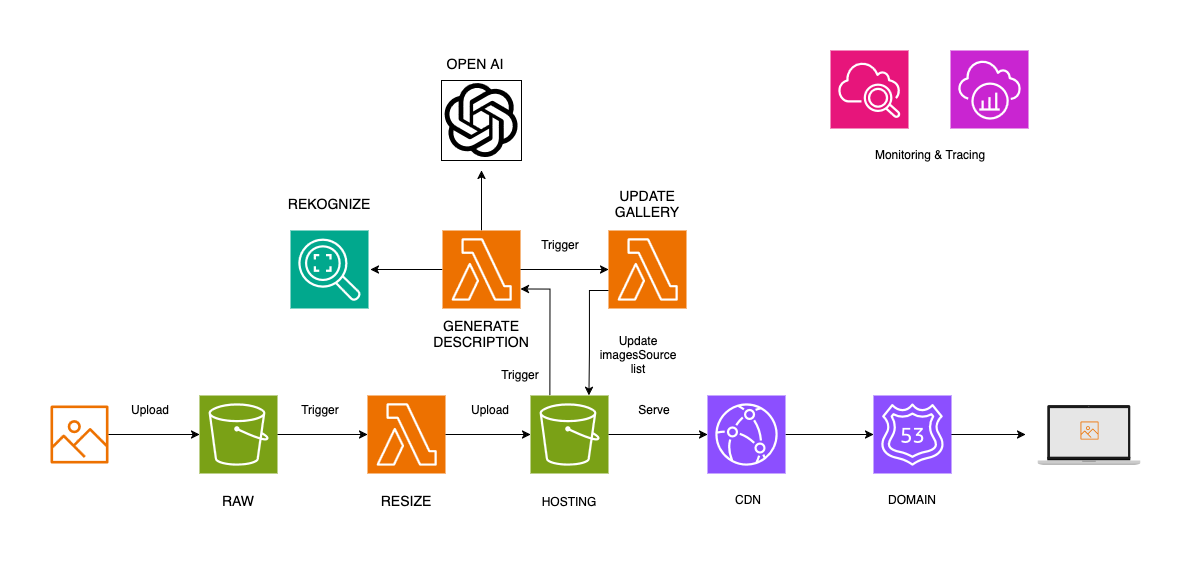

The diagram above was exported from draw.io. Its source (the exported page's mxGraphModel, read from the mxfile embedded in the PNG):
<mxGraphModel dx="2388" dy="3436" grid="1" gridSize="10" guides="1" tooltips="1" connect="1" arrows="1" fold="1" page="1" pageScale="1" pageWidth="850" pageHeight="1100" math="0" shadow="0">
  <root>
    <mxCell id="0" />
    <mxCell id="1" parent="0" />
    <mxCell id="2" value="" style="sketch=0;points=[[0,0,0],[0.25,0,0],[0.5,0,0],[0.75,0,0],[1,0,0],[0,1,0],[0.25,1,0],[0.5,1,0],[0.75,1,0],[1,1,0],[0,0.25,0],[0,0.5,0],[0,0.75,0],[1,0.25,0],[1,0.5,0],[1,0.75,0]];outlineConnect=0;fontColor=#232F3E;fillColor=#ED7100;strokeColor=#ffffff;dashed=0;verticalLabelPosition=bottom;verticalAlign=top;align=center;html=1;fontSize=12;fontStyle=0;aspect=fixed;shape=mxgraph.aws4.resourceIcon;resIcon=mxgraph.aws4.lambda;" vertex="1" parent="1">
      <mxGeometry x="417" y="-295" width="78" height="78" as="geometry" />
    </mxCell>
    <mxCell id="3" value="" style="sketch=0;points=[[0,0,0],[0.25,0,0],[0.5,0,0],[0.75,0,0],[1,0,0],[0,1,0],[0.25,1,0],[0.5,1,0],[0.75,1,0],[1,1,0],[0,0.25,0],[0,0.5,0],[0,0.75,0],[1,0.25,0],[1,0.5,0],[1,0.75,0]];outlineConnect=0;fontColor=#232F3E;fillColor=#7AA116;strokeColor=#ffffff;dashed=0;verticalLabelPosition=bottom;verticalAlign=top;align=center;html=1;fontSize=12;fontStyle=0;aspect=fixed;shape=mxgraph.aws4.resourceIcon;resIcon=mxgraph.aws4.s3;" vertex="1" parent="1">
      <mxGeometry x="249" y="-295" width="78" height="78" as="geometry" />
    </mxCell>
    <mxCell id="4" value="" style="sketch=0;outlineConnect=0;fontColor=#232F3E;gradientColor=none;fillColor=#ED7100;strokeColor=none;dashed=0;verticalLabelPosition=bottom;verticalAlign=top;align=center;html=1;fontSize=12;fontStyle=0;aspect=fixed;pointerEvents=1;shape=mxgraph.aws4.container_registry_image;" vertex="1" parent="1">
      <mxGeometry x="100" y="-285" width="58" height="58" as="geometry" />
    </mxCell>
    <mxCell id="5" style="edgeStyle=orthogonalEdgeStyle;rounded=0;orthogonalLoop=1;jettySize=auto;html=1;" edge="1" source="7" parent="1">
      <mxGeometry relative="1" as="geometry">
        <mxPoint x="420" y="-421" as="targetPoint" />
      </mxGeometry>
    </mxCell>
    <mxCell id="6" style="edgeStyle=orthogonalEdgeStyle;rounded=0;orthogonalLoop=1;jettySize=auto;html=1;" edge="1" source="7" parent="1">
      <mxGeometry relative="1" as="geometry">
        <mxPoint x="531" y="-520" as="targetPoint" />
      </mxGeometry>
    </mxCell>
    <mxCell id="7" value="" style="sketch=0;points=[[0,0,0],[0.25,0,0],[0.5,0,0],[0.75,0,0],[1,0,0],[0,1,0],[0.25,1,0],[0.5,1,0],[0.75,1,0],[1,1,0],[0,0.25,0],[0,0.5,0],[0,0.75,0],[1,0.25,0],[1,0.5,0],[1,0.75,0]];outlineConnect=0;fontColor=#232F3E;fillColor=#ED7100;strokeColor=#ffffff;dashed=0;verticalLabelPosition=bottom;verticalAlign=top;align=center;html=1;fontSize=12;fontStyle=0;aspect=fixed;shape=mxgraph.aws4.resourceIcon;resIcon=mxgraph.aws4.lambda;" vertex="1" parent="1">
      <mxGeometry x="492" y="-460" width="78" height="78" as="geometry" />
    </mxCell>
    <mxCell id="8" value="" style="sketch=0;points=[[0,0,0],[0.25,0,0],[0.5,0,0],[0.75,0,0],[1,0,0],[0,1,0],[0.25,1,0],[0.5,1,0],[0.75,1,0],[1,1,0],[0,0.25,0],[0,0.5,0],[0,0.75,0],[1,0.25,0],[1,0.5,0],[1,0.75,0]];outlineConnect=0;fontColor=#232F3E;fillColor=#7AA116;strokeColor=#ffffff;dashed=0;verticalLabelPosition=bottom;verticalAlign=top;align=center;html=1;fontSize=12;fontStyle=0;aspect=fixed;shape=mxgraph.aws4.resourceIcon;resIcon=mxgraph.aws4.s3;" vertex="1" parent="1">
      <mxGeometry x="580" y="-295" width="78" height="78" as="geometry" />
    </mxCell>
    <mxCell id="9" value="&lt;font style=&quot;font-size: 14px;&quot;&gt;RAW&lt;/font&gt;" style="text;html=1;align=center;verticalAlign=middle;whiteSpace=wrap;rounded=0;" vertex="1" parent="1">
      <mxGeometry x="258" y="-203" width="60" height="30" as="geometry" />
    </mxCell>
    <mxCell id="10" value="Upload" style="text;html=1;align=center;verticalAlign=middle;whiteSpace=wrap;rounded=0;" vertex="1" parent="1">
      <mxGeometry x="170" y="-295" width="60" height="30" as="geometry" />
    </mxCell>
    <mxCell id="11" value="&lt;font style=&quot;font-size: 14px;&quot;&gt;REKOGNIZE&lt;/font&gt;" style="text;html=1;align=center;verticalAlign=middle;whiteSpace=wrap;rounded=0;" vertex="1" parent="1">
      <mxGeometry x="349" y="-500" width="60" height="30" as="geometry" />
    </mxCell>
    <mxCell id="12" value="" style="sketch=0;points=[[0,0,0],[0.25,0,0],[0.5,0,0],[0.75,0,0],[1,0,0],[0,1,0],[0.25,1,0],[0.5,1,0],[0.75,1,0],[1,1,0],[0,0.25,0],[0,0.5,0],[0,0.75,0],[1,0.25,0],[1,0.5,0],[1,0.75,0]];outlineConnect=0;fontColor=#232F3E;fillColor=#01A88D;strokeColor=#ffffff;dashed=0;verticalLabelPosition=bottom;verticalAlign=top;align=center;html=1;fontSize=12;fontStyle=0;aspect=fixed;shape=mxgraph.aws4.resourceIcon;resIcon=mxgraph.aws4.rekognition_2;" vertex="1" parent="1">
      <mxGeometry x="340" y="-460" width="78" height="78" as="geometry" />
    </mxCell>
    <mxCell id="13" value="Trigger" style="text;html=1;align=center;verticalAlign=middle;whiteSpace=wrap;rounded=0;" vertex="1" parent="1">
      <mxGeometry x="340" y="-295" width="60" height="30" as="geometry" />
    </mxCell>
    <mxCell id="14" value="Serve" style="text;html=1;align=center;verticalAlign=middle;whiteSpace=wrap;rounded=0;" vertex="1" parent="1">
      <mxGeometry x="674" y="-295" width="60" height="30" as="geometry" />
    </mxCell>
    <mxCell id="15" style="edgeStyle=orthogonalEdgeStyle;rounded=0;orthogonalLoop=1;jettySize=auto;html=1;entryX=0;entryY=0.5;entryDx=0;entryDy=0;entryPerimeter=0;" edge="1" source="4" target="3" parent="1">
      <mxGeometry relative="1" as="geometry" />
    </mxCell>
    <mxCell id="16" style="edgeStyle=orthogonalEdgeStyle;rounded=0;orthogonalLoop=1;jettySize=auto;html=1;entryX=0;entryY=0.5;entryDx=0;entryDy=0;entryPerimeter=0;" edge="1" source="3" target="2" parent="1">
      <mxGeometry relative="1" as="geometry" />
    </mxCell>
    <mxCell id="17" style="edgeStyle=orthogonalEdgeStyle;rounded=0;orthogonalLoop=1;jettySize=auto;html=1;entryX=0;entryY=0.5;entryDx=0;entryDy=0;entryPerimeter=0;" edge="1" source="2" target="8" parent="1">
      <mxGeometry relative="1" as="geometry" />
    </mxCell>
    <mxCell id="18" value="Upload" style="text;html=1;align=center;verticalAlign=middle;whiteSpace=wrap;rounded=0;" vertex="1" parent="1">
      <mxGeometry x="510" y="-295" width="60" height="30" as="geometry" />
    </mxCell>
    <mxCell id="19" value="&lt;font style=&quot;font-size: 14px;&quot;&gt;RESIZE&lt;/font&gt;" style="text;html=1;align=center;verticalAlign=middle;whiteSpace=wrap;rounded=0;" vertex="1" parent="1">
      <mxGeometry x="426" y="-203" width="60" height="30" as="geometry" />
    </mxCell>
    <mxCell id="20" value="HOSTING" style="text;html=1;align=center;verticalAlign=middle;whiteSpace=wrap;rounded=0;" vertex="1" parent="1">
      <mxGeometry x="589" y="-203" width="60" height="30" as="geometry" />
    </mxCell>
    <mxCell id="21" value="" style="sketch=0;points=[[0,0,0],[0.25,0,0],[0.5,0,0],[0.75,0,0],[1,0,0],[0,1,0],[0.25,1,0],[0.5,1,0],[0.75,1,0],[1,1,0],[0,0.25,0],[0,0.5,0],[0,0.75,0],[1,0.25,0],[1,0.5,0],[1,0.75,0]];outlineConnect=0;fontColor=#232F3E;fillColor=#ED7100;strokeColor=#ffffff;dashed=0;verticalLabelPosition=bottom;verticalAlign=top;align=center;html=1;fontSize=12;fontStyle=0;aspect=fixed;shape=mxgraph.aws4.resourceIcon;resIcon=mxgraph.aws4.lambda;" vertex="1" parent="1">
      <mxGeometry x="658" y="-460" width="78" height="78" as="geometry" />
    </mxCell>
    <mxCell id="22" style="edgeStyle=orthogonalEdgeStyle;rounded=0;orthogonalLoop=1;jettySize=auto;html=1;entryX=1;entryY=0.75;entryDx=0;entryDy=0;entryPerimeter=0;exitX=0.25;exitY=0;exitDx=0;exitDy=0;exitPerimeter=0;" edge="1" source="8" target="7" parent="1">
      <mxGeometry relative="1" as="geometry">
        <mxPoint x="610" y="-300" as="sourcePoint" />
        <Array as="points">
          <mxPoint x="600" y="-401" />
        </Array>
      </mxGeometry>
    </mxCell>
    <mxCell id="23" style="edgeStyle=orthogonalEdgeStyle;rounded=0;orthogonalLoop=1;jettySize=auto;html=1;entryX=0.75;entryY=0;entryDx=0;entryDy=0;entryPerimeter=0;" edge="1" source="21" target="8" parent="1">
      <mxGeometry relative="1" as="geometry">
        <Array as="points">
          <mxPoint x="639" y="-400" />
          <mxPoint x="639" y="-338" />
        </Array>
      </mxGeometry>
    </mxCell>
    <mxCell id="24" style="edgeStyle=orthogonalEdgeStyle;rounded=0;orthogonalLoop=1;jettySize=auto;html=1;entryX=0;entryY=0.5;entryDx=0;entryDy=0;entryPerimeter=0;" edge="1" source="7" target="21" parent="1">
      <mxGeometry relative="1" as="geometry" />
    </mxCell>
    <mxCell id="25" value="&lt;font style=&quot;font-size: 14px;&quot;&gt;UPDATE GALLERY&lt;/font&gt;" style="text;html=1;align=center;verticalAlign=middle;whiteSpace=wrap;rounded=0;" vertex="1" parent="1">
      <mxGeometry x="667" y="-500" width="60" height="30" as="geometry" />
    </mxCell>
    <mxCell id="26" value="&lt;font style=&quot;font-size: 14px;&quot;&gt;GENERATE DESCRIPTION&lt;/font&gt;" style="text;html=1;align=center;verticalAlign=middle;whiteSpace=wrap;rounded=0;" vertex="1" parent="1">
      <mxGeometry x="501" y="-370" width="60" height="30" as="geometry" />
    </mxCell>
    <mxCell id="27" value="Trigger" style="text;html=1;align=center;verticalAlign=middle;whiteSpace=wrap;rounded=0;" vertex="1" parent="1">
      <mxGeometry x="540" y="-330" width="60" height="30" as="geometry" />
    </mxCell>
    <mxCell id="28" value="Update imagesSource list" style="text;html=1;align=center;verticalAlign=middle;whiteSpace=wrap;rounded=0;" vertex="1" parent="1">
      <mxGeometry x="658" y="-350" width="60" height="30" as="geometry" />
    </mxCell>
    <mxCell id="29" value="Trigger" style="text;html=1;align=center;verticalAlign=middle;whiteSpace=wrap;rounded=0;" vertex="1" parent="1">
      <mxGeometry x="580" y="-460" width="60" height="30" as="geometry" />
    </mxCell>
    <mxCell id="30" value="&lt;font style=&quot;font-size: 14px;&quot;&gt;OPEN AI&lt;/font&gt;" style="text;html=1;align=center;verticalAlign=middle;whiteSpace=wrap;rounded=0;" vertex="1" parent="1">
      <mxGeometry x="495" y="-640" width="60" height="30" as="geometry" />
    </mxCell>
    <mxCell id="31" value="" style="sketch=0;points=[[0,0,0],[0.25,0,0],[0.5,0,0],[0.75,0,0],[1,0,0],[0,1,0],[0.25,1,0],[0.5,1,0],[0.75,1,0],[1,1,0],[0,0.25,0],[0,0.5,0],[0,0.75,0],[1,0.25,0],[1,0.5,0],[1,0.75,0]];points=[[0,0,0],[0.25,0,0],[0.5,0,0],[0.75,0,0],[1,0,0],[0,1,0],[0.25,1,0],[0.5,1,0],[0.75,1,0],[1,1,0],[0,0.25,0],[0,0.5,0],[0,0.75,0],[1,0.25,0],[1,0.5,0],[1,0.75,0]];outlineConnect=0;fontColor=#232F3E;fillColor=#E7157B;strokeColor=#ffffff;dashed=0;verticalLabelPosition=bottom;verticalAlign=top;align=center;html=1;fontSize=12;fontStyle=0;aspect=fixed;shape=mxgraph.aws4.resourceIcon;resIcon=mxgraph.aws4.cloudwatch_2;" vertex="1" parent="1">
      <mxGeometry x="880" y="-640" width="78" height="78" as="geometry" />
    </mxCell>
    <mxCell id="32" value="" style="sketch=0;points=[[0,0,0],[0.25,0,0],[0.5,0,0],[0.75,0,0],[1,0,0],[0,1,0],[0.25,1,0],[0.5,1,0],[0.75,1,0],[1,1,0],[0,0.25,0],[0,0.5,0],[0,0.75,0],[1,0.25,0],[1,0.5,0],[1,0.75,0]];outlineConnect=0;fontColor=#232F3E;fillColor=#C925D1;strokeColor=#ffffff;dashed=0;verticalLabelPosition=bottom;verticalAlign=top;align=center;html=1;fontSize=12;fontStyle=0;aspect=fixed;shape=mxgraph.aws4.resourceIcon;resIcon=mxgraph.aws4.xray;" vertex="1" parent="1">
      <mxGeometry x="1000" y="-640" width="78" height="78" as="geometry" />
    </mxCell>
    <mxCell id="33" value="Monitoring &amp;amp; Tracing" style="text;html=1;align=center;verticalAlign=middle;whiteSpace=wrap;rounded=0;" vertex="1" parent="1">
      <mxGeometry x="910" y="-550" width="140" height="30" as="geometry" />
    </mxCell>
    <mxCell id="34" value="" style="group" vertex="1" connectable="0" parent="1">
      <mxGeometry x="1075" y="-319" width="128" height="128" as="geometry" />
    </mxCell>
    <mxCell id="35" value="" style="shape=image;html=1;verticalAlign=top;verticalLabelPosition=bottom;labelBackgroundColor=#ffffff;imageAspect=0;aspect=fixed;image=https://cdn0.iconfinder.com/data/icons/devices-42/512/Macbook-128.png" vertex="1" parent="34">
      <mxGeometry width="128" height="128" as="geometry" />
    </mxCell>
    <mxCell id="36" value="" style="sketch=0;outlineConnect=0;fontColor=#232F3E;gradientColor=none;fillColor=#ED7100;strokeColor=none;dashed=0;verticalLabelPosition=bottom;verticalAlign=top;align=center;html=1;fontSize=12;fontStyle=0;aspect=fixed;pointerEvents=1;shape=mxgraph.aws4.container_registry_image;" vertex="1" parent="34">
      <mxGeometry x="55" y="50" width="18" height="18" as="geometry" />
    </mxCell>
    <mxCell id="37" style="edgeStyle=orthogonalEdgeStyle;rounded=0;orthogonalLoop=1;jettySize=auto;html=1;" edge="1" source="38" target="40" parent="1">
      <mxGeometry relative="1" as="geometry" />
    </mxCell>
    <mxCell id="38" value="" style="sketch=0;points=[[0,0,0],[0.25,0,0],[0.5,0,0],[0.75,0,0],[1,0,0],[0,1,0],[0.25,1,0],[0.5,1,0],[0.75,1,0],[1,1,0],[0,0.25,0],[0,0.5,0],[0,0.75,0],[1,0.25,0],[1,0.5,0],[1,0.75,0]];outlineConnect=0;fontColor=#232F3E;fillColor=#8C4FFF;strokeColor=#ffffff;dashed=0;verticalLabelPosition=bottom;verticalAlign=top;align=center;html=1;fontSize=12;fontStyle=0;aspect=fixed;shape=mxgraph.aws4.resourceIcon;resIcon=mxgraph.aws4.cloudfront;" vertex="1" parent="1">
      <mxGeometry x="757" y="-295" width="78" height="78" as="geometry" />
    </mxCell>
    <mxCell id="39" style="edgeStyle=orthogonalEdgeStyle;rounded=0;orthogonalLoop=1;jettySize=auto;html=1;entryX=0;entryY=0.5;entryDx=0;entryDy=0;" edge="1" source="40" parent="1">
      <mxGeometry relative="1" as="geometry">
        <mxPoint x="1075" y="-256" as="targetPoint" />
      </mxGeometry>
    </mxCell>
    <mxCell id="40" value="" style="sketch=0;points=[[0,0,0],[0.25,0,0],[0.5,0,0],[0.75,0,0],[1,0,0],[0,1,0],[0.25,1,0],[0.5,1,0],[0.75,1,0],[1,1,0],[0,0.25,0],[0,0.5,0],[0,0.75,0],[1,0.25,0],[1,0.5,0],[1,0.75,0]];outlineConnect=0;fontColor=#232F3E;fillColor=#8C4FFF;strokeColor=#ffffff;dashed=0;verticalLabelPosition=bottom;verticalAlign=top;align=center;html=1;fontSize=12;fontStyle=0;aspect=fixed;shape=mxgraph.aws4.resourceIcon;resIcon=mxgraph.aws4.route_53;" vertex="1" parent="1">
      <mxGeometry x="923" y="-295" width="78" height="78" as="geometry" />
    </mxCell>
    <mxCell id="41" value="CDN" style="text;html=1;align=center;verticalAlign=middle;whiteSpace=wrap;rounded=0;" vertex="1" parent="1">
      <mxGeometry x="768" y="-205" width="60" height="30" as="geometry" />
    </mxCell>
    <mxCell id="42" value="DOMAIN" style="text;html=1;align=center;verticalAlign=middle;whiteSpace=wrap;rounded=0;" vertex="1" parent="1">
      <mxGeometry x="932" y="-205" width="60" height="30" as="geometry" />
    </mxCell>
    <mxCell id="43" style="edgeStyle=orthogonalEdgeStyle;rounded=0;orthogonalLoop=1;jettySize=auto;html=1;entryX=0;entryY=0.5;entryDx=0;entryDy=0;entryPerimeter=0;" edge="1" source="8" target="38" parent="1">
      <mxGeometry relative="1" as="geometry" />
    </mxCell>
    <mxCell id="44" value="" style="group" vertex="1" connectable="0" parent="1">
      <mxGeometry x="490.99999999999994" y="-610" width="80" height="80" as="geometry" />
    </mxCell>
    <mxCell id="45" value="" style="whiteSpace=wrap;html=1;aspect=fixed;" vertex="1" parent="44">
      <mxGeometry width="80" height="80" as="geometry" />
    </mxCell>
    <mxCell id="46" value="" style="shape=image;imageAspect=0;aspect=fixed;verticalLabelPosition=bottom;verticalAlign=top;image=data:image/svg+xml,(base64 omitted: 2096 chars);imageBackground=none;imageBorder=none;" vertex="1" parent="44">
      <mxGeometry x="3.0784615384616245" y="3.0769230769230944" width="73.84615384615384" height="73.84615384615384" as="geometry" />
    </mxCell>
  </root>
</mxGraphModel>